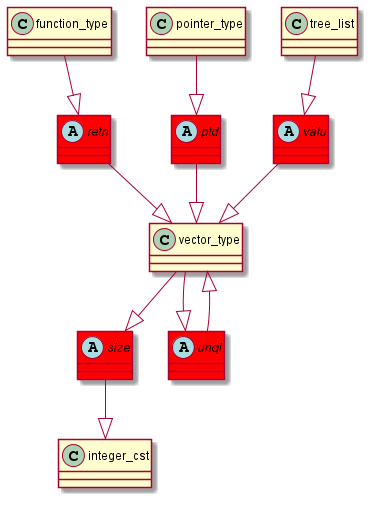

The diagram above was rendered by PlantUML. Its source (embedded in the PNG):
@startuml
abstract class	valu	 #red	
valu	 --|> 	vector_type	
tree_list	 --|> 	valu	
abstract class	retn	 #red	
retn	 --|> 	vector_type	
function_type	 --|> 	retn	
abstract class	size	 #red	
size	 --|> 	integer_cst	
vector_type	 --|> 	size	
abstract class	ptd	 #red	
ptd	 --|> 	vector_type	
pointer_type	 --|> 	ptd	
abstract class	unql	 #red	
unql	 --|> 	vector_type	
vector_type	 --|> 	unql	
@enduml